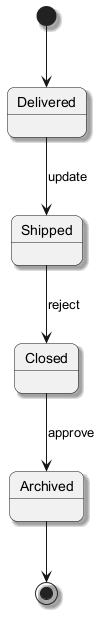

The diagram above was rendered by PlantUML. Its source (embedded in the PNG):
@startuml
skinparam backgroundColor #FFFFFF
skinparam roundCorner 15
skinparam shadowing true
[*] --> Delivered
Delivered --> Shipped : update
Shipped --> Closed : reject
Closed --> Archived : approve
Archived --> [*]
@enduml